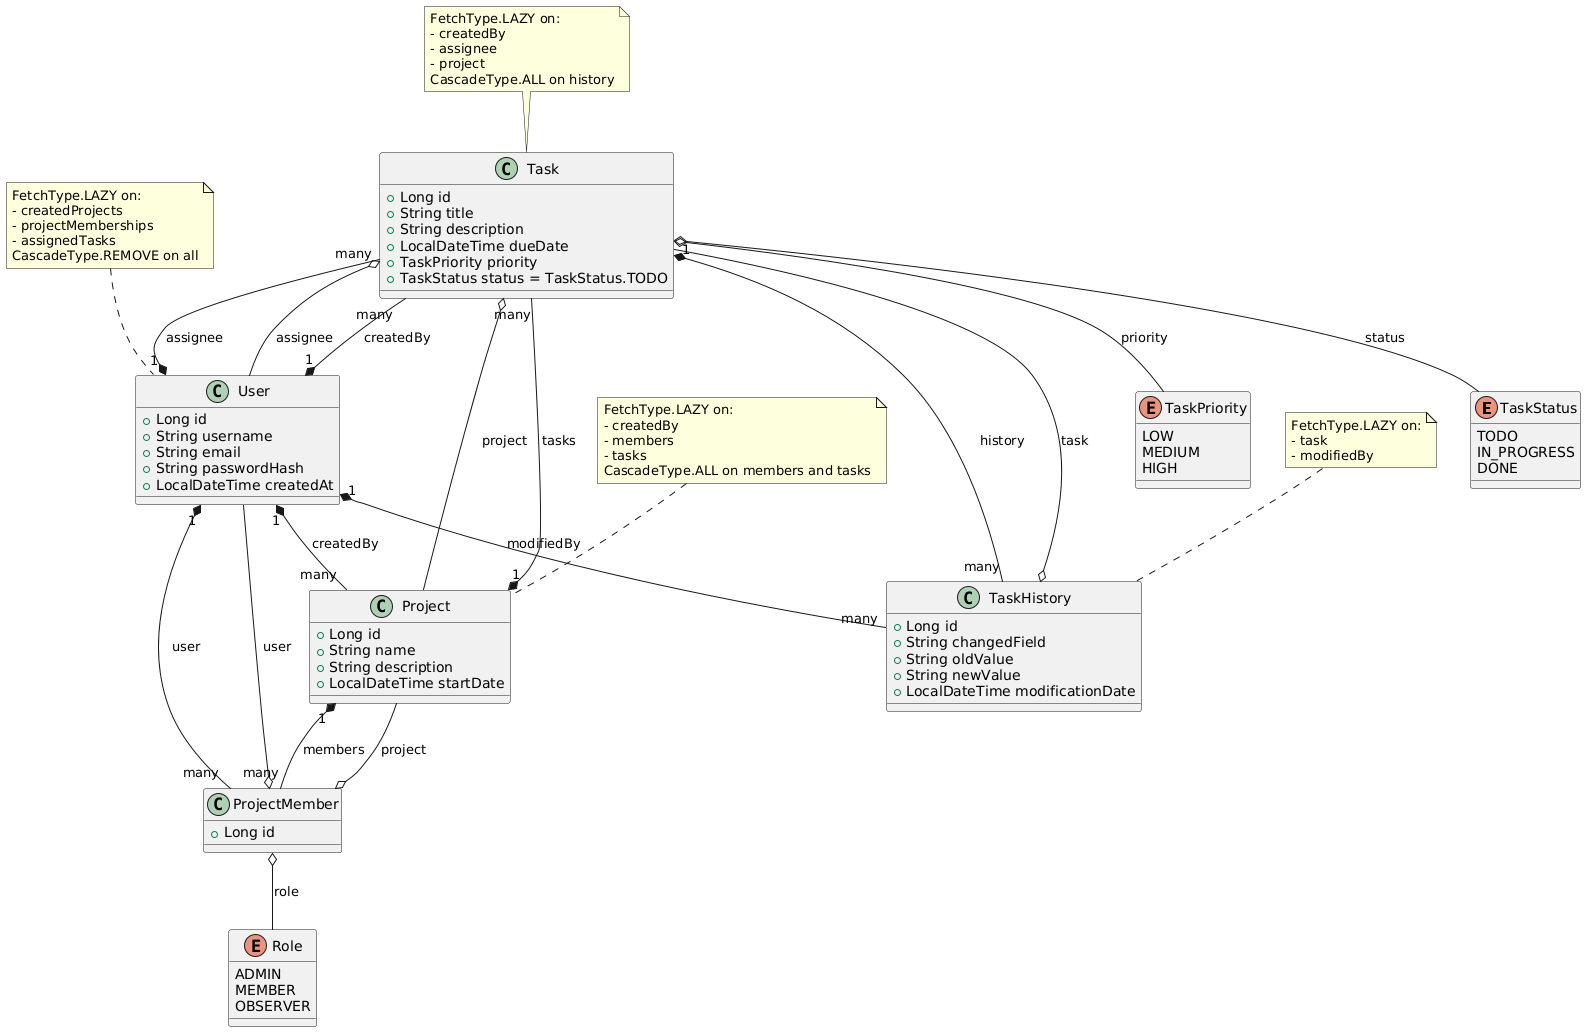

The diagram above was rendered by PlantUML. Its source (embedded in the PNG):
@startuml
' Enumerations
enum TaskStatus {
    TODO
    IN_PROGRESS
    DONE
}

enum TaskPriority {
    LOW
    MEDIUM
    HIGH
}

enum Role {
    ADMIN
    MEMBER
    OBSERVER
}

' Entities
class User {
    + Long id
    + String username
    + String email
    + String passwordHash
    + LocalDateTime createdAt
}

class Project {
    + Long id
    + String name
    + String description
    + LocalDateTime startDate
}

class ProjectMember {
    + Long id
}

class Task {
    + Long id
    + String title
    + String description
    + LocalDateTime dueDate
    + TaskPriority priority
    + TaskStatus status = TaskStatus.TODO
}

class TaskHistory {
    + Long id
    + String changedField
    + String oldValue
    + String newValue
    + LocalDateTime modificationDate
}

' Relationships
User "1" *-- "many" Project : createdBy
User "1" *-- "many" ProjectMember : user
User "1" *-- "many" Task : createdBy
User "1" *-- "many" Task : assignee
User "1" *-- "many" TaskHistory : modifiedBy

Project "1" *-- "many" ProjectMember : members
Project "1" *-- "many" Task : tasks

Task "1" *-- "many" TaskHistory : history

ProjectMember o-- User : user
ProjectMember o-- Project : project
ProjectMember o-- Role : role

Task o-- TaskPriority : priority
Task o-- TaskStatus : status
Task o-- User : assignee
Task o-- Project : project

TaskHistory o-- Task : task

' Notes about fetch types and cascade
note top of User
    FetchType.LAZY on:
    - createdProjects
    - projectMemberships
    - assignedTasks
    CascadeType.REMOVE on all
end note

note top of Project
    FetchType.LAZY on:
    - createdBy
    - members
    - tasks
    CascadeType.ALL on members and tasks
end note

note top of Task
    FetchType.LAZY on:
    - createdBy
    - assignee
    - project
    CascadeType.ALL on history
end note

note top of TaskHistory
    FetchType.LAZY on:
    - task
    - modifiedBy
end note
@enduml